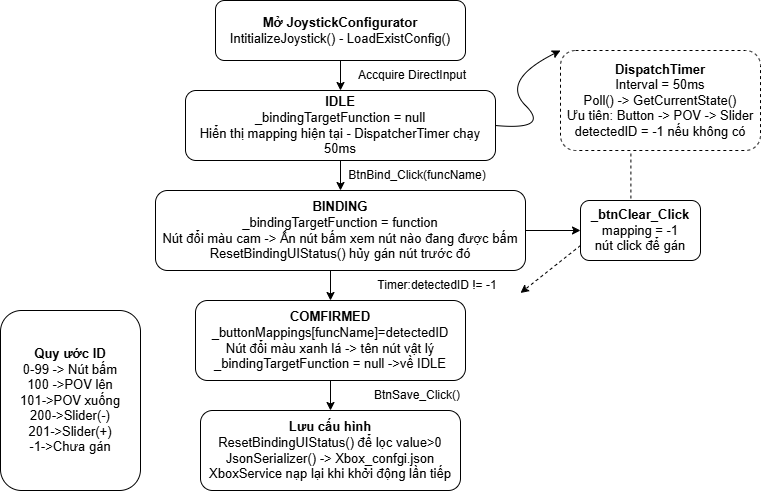

The diagram above was exported from draw.io. Its source (the exported page's mxGraphModel, read from the mxfile embedded in the PNG):
<mxGraphModel dx="985" dy="535" grid="1" gridSize="10" guides="1" tooltips="1" connect="1" arrows="1" fold="1" page="1" pageScale="1" pageWidth="827" pageHeight="1169" math="0" shadow="0">
  <root>
    <mxCell id="0" />
    <mxCell id="1" parent="0" />
    <mxCell id="ah1QRecyZ7mjQfuaAcM8-10" edge="1" parent="1" source="ah1QRecyZ7mjQfuaAcM8-1" style="edgeStyle=orthogonalEdgeStyle;rounded=0;orthogonalLoop=1;jettySize=auto;html=1;exitX=0.5;exitY=1;exitDx=0;exitDy=0;entryX=0.5;entryY=0;entryDx=0;entryDy=0;" target="ah1QRecyZ7mjQfuaAcM8-2">
      <mxGeometry relative="1" as="geometry" />
    </mxCell>
    <mxCell id="ah1QRecyZ7mjQfuaAcM8-1" parent="1" style="rounded=1;whiteSpace=wrap;html=1;fontSize=13;" value="&lt;b&gt;Mở JoystickConfigurator&lt;/b&gt;&lt;div&gt;IntitializeJoystick() - LoadExistConfig()&lt;/div&gt;" vertex="1">
      <mxGeometry height="60" width="250" x="245" y="20" as="geometry" />
    </mxCell>
    <mxCell id="ah1QRecyZ7mjQfuaAcM8-11" edge="1" parent="1" source="ah1QRecyZ7mjQfuaAcM8-2" style="edgeStyle=orthogonalEdgeStyle;rounded=0;orthogonalLoop=1;jettySize=auto;html=1;exitX=0.5;exitY=1;exitDx=0;exitDy=0;entryX=0.5;entryY=0;entryDx=0;entryDy=0;" target="ah1QRecyZ7mjQfuaAcM8-3">
      <mxGeometry relative="1" as="geometry" />
    </mxCell>
    <mxCell id="ah1QRecyZ7mjQfuaAcM8-2" parent="1" style="rounded=1;whiteSpace=wrap;html=1;fontSize=13;" value="&lt;b&gt;IDLE&lt;/b&gt;&lt;div&gt;_bindingTargetFunction = null&lt;br&gt;&lt;div&gt;Hiển thị mapping hiện tại - DispatcherTimer chạy 50ms&lt;/div&gt;&lt;/div&gt;" vertex="1">
      <mxGeometry height="70" width="310" x="215" y="110" as="geometry" />
    </mxCell>
    <mxCell id="ah1QRecyZ7mjQfuaAcM8-12" edge="1" parent="1" source="ah1QRecyZ7mjQfuaAcM8-3" style="edgeStyle=orthogonalEdgeStyle;rounded=0;orthogonalLoop=1;jettySize=auto;html=1;exitX=0.5;exitY=1;exitDx=0;exitDy=0;entryX=0.5;entryY=0;entryDx=0;entryDy=0;" target="ah1QRecyZ7mjQfuaAcM8-5">
      <mxGeometry relative="1" as="geometry" />
    </mxCell>
    <mxCell id="ah1QRecyZ7mjQfuaAcM8-14" edge="1" parent="1" source="ah1QRecyZ7mjQfuaAcM8-3" style="edgeStyle=orthogonalEdgeStyle;rounded=0;orthogonalLoop=1;jettySize=auto;html=1;exitX=1;exitY=0.5;exitDx=0;exitDy=0;entryX=0;entryY=0.5;entryDx=0;entryDy=0;" target="ah1QRecyZ7mjQfuaAcM8-7">
      <mxGeometry relative="1" as="geometry" />
    </mxCell>
    <mxCell id="ah1QRecyZ7mjQfuaAcM8-3" parent="1" style="rounded=1;whiteSpace=wrap;html=1;fontSize=13;" value="&lt;b&gt;BINDING&lt;/b&gt;&lt;div&gt;_bindingTargetFunction = function&lt;/div&gt;&lt;div&gt;Nút đổi màu cam -&amp;gt; Ấn nút bấm xem nút nào đang được bấm&lt;/div&gt;&lt;div&gt;ResetBindingUIStatus() hủy gán nút trước đó&lt;/div&gt;" vertex="1">
      <mxGeometry height="80" width="370" x="185" y="210" as="geometry" />
    </mxCell>
    <mxCell id="ah1QRecyZ7mjQfuaAcM8-13" edge="1" parent="1" source="ah1QRecyZ7mjQfuaAcM8-5" style="edgeStyle=orthogonalEdgeStyle;rounded=0;orthogonalLoop=1;jettySize=auto;html=1;exitX=0.5;exitY=1;exitDx=0;exitDy=0;entryX=0.5;entryY=0;entryDx=0;entryDy=0;" target="ah1QRecyZ7mjQfuaAcM8-6">
      <mxGeometry relative="1" as="geometry" />
    </mxCell>
    <mxCell id="ah1QRecyZ7mjQfuaAcM8-5" parent="1" style="rounded=1;whiteSpace=wrap;html=1;fontSize=13;" value="&lt;b&gt;COMFIRMED&lt;/b&gt;&lt;div&gt;_buttonMappings[funcName]=detectedID&lt;/div&gt;&lt;div&gt;Nút đổi màu xanh lá -&amp;gt; tên nút vật lý&lt;/div&gt;&lt;div&gt;_bindingTargetFunction = null -&amp;gt;về IDLE&lt;/div&gt;" vertex="1">
      <mxGeometry height="80" width="270" x="225" y="320" as="geometry" />
    </mxCell>
    <mxCell id="ah1QRecyZ7mjQfuaAcM8-6" parent="1" style="rounded=1;whiteSpace=wrap;html=1;fontSize=13;" value="&lt;b&gt;Lưu cấu hình&lt;/b&gt;&lt;div&gt;ResetBindingUIStatus() để lọc value&amp;gt;0&lt;/div&gt;&lt;div&gt;JsonSerializer() -&amp;gt; Xbox_confgi.json&lt;/div&gt;&lt;div&gt;XboxService nạp lại khi khởi động lần tiếp&lt;/div&gt;" vertex="1">
      <mxGeometry height="80" width="260" x="230" y="430" as="geometry" />
    </mxCell>
    <mxCell id="ah1QRecyZ7mjQfuaAcM8-7" parent="1" style="rounded=1;whiteSpace=wrap;html=1;fontSize=13;" value="&lt;b&gt;_btnClear_Click&lt;/b&gt;&lt;div&gt;mapping = -1&lt;/div&gt;&lt;div&gt;nút click để gán&lt;/div&gt;" vertex="1">
      <mxGeometry height="60" width="120" x="610" y="220" as="geometry" />
    </mxCell>
    <mxCell id="ah1QRecyZ7mjQfuaAcM8-8" parent="1" style="rounded=1;whiteSpace=wrap;html=1;fontSize=13;" value="&lt;b&gt;Quy ước ID&lt;/b&gt;&lt;div&gt;0-99 -&amp;gt; Nút bấm&lt;/div&gt;&lt;div&gt;100 -&amp;gt;POV lên&lt;/div&gt;&lt;div&gt;101-&amp;gt;POV xuống&lt;/div&gt;&lt;div&gt;200-&amp;gt;Slider(-)&lt;/div&gt;&lt;div&gt;201-&amp;gt;Slider(+)&lt;/div&gt;&lt;div&gt;-1-&amp;gt;Chưa gán&lt;/div&gt;" vertex="1">
      <mxGeometry height="180" width="140" x="30" y="330" as="geometry" />
    </mxCell>
    <mxCell id="ah1QRecyZ7mjQfuaAcM8-9" parent="1" style="rounded=1;whiteSpace=wrap;html=1;dashed=1;fontSize=13;" value="&lt;b&gt;DispatchTimer&lt;/b&gt;&lt;div&gt;Interval = 50ms&lt;/div&gt;&lt;div&gt;Poll() -&amp;gt; GetCurrentState()&lt;/div&gt;&lt;div&gt;Ưu tiên: Button -&amp;gt; POV -&amp;gt; Slider&lt;/div&gt;&lt;div&gt;detectedID = -1 nếu không có&lt;/div&gt;" vertex="1">
      <mxGeometry height="100" width="200" x="590" y="70" as="geometry" />
    </mxCell>
    <mxCell id="ah1QRecyZ7mjQfuaAcM8-16" edge="1" parent="1" source="ah1QRecyZ7mjQfuaAcM8-2" style="curved=1;endArrow=classic;html=1;rounded=0;exitX=1;exitY=0.5;exitDx=0;exitDy=0;entryX=0;entryY=0;entryDx=0;entryDy=0;" target="ah1QRecyZ7mjQfuaAcM8-9" value="">
      <mxGeometry height="50" relative="1" width="50" as="geometry">
        <Array as="points">
          <mxPoint x="580" y="150" />
          <mxPoint x="530" y="100" />
        </Array>
        <mxPoint x="530" y="150" as="sourcePoint" />
        <mxPoint x="580" y="100" as="targetPoint" />
      </mxGeometry>
    </mxCell>
    <mxCell id="ah1QRecyZ7mjQfuaAcM8-17" parent="1" style="text;html=1;whiteSpace=wrap;strokeColor=none;fillColor=none;align=center;verticalAlign=middle;rounded=0;" value="Accquire DirectInput" vertex="1">
      <mxGeometry height="30" width="116" x="384" y="80" as="geometry" />
    </mxCell>
    <mxCell id="ah1QRecyZ7mjQfuaAcM8-18" parent="1" style="text;html=1;whiteSpace=wrap;strokeColor=none;fillColor=none;align=center;verticalAlign=middle;rounded=0;" value="BtnBind_Click(funcName)" vertex="1">
      <mxGeometry height="30" width="174" x="360" y="180" as="geometry" />
    </mxCell>
    <mxCell id="ah1QRecyZ7mjQfuaAcM8-19" parent="1" style="text;html=1;whiteSpace=wrap;strokeColor=none;fillColor=none;align=center;verticalAlign=middle;rounded=0;" value="Timer:detectedID != -1" vertex="1">
      <mxGeometry height="30" width="166" x="384" y="290" as="geometry" />
    </mxCell>
    <mxCell id="ah1QRecyZ7mjQfuaAcM8-20" parent="1" style="text;html=1;whiteSpace=wrap;strokeColor=none;fillColor=none;align=center;verticalAlign=middle;rounded=0;" value="BtnSave_Click()" vertex="1">
      <mxGeometry height="30" width="60" x="417" y="400" as="geometry" />
    </mxCell>
    <mxCell id="ah1QRecyZ7mjQfuaAcM8-22" edge="1" parent="1" source="ah1QRecyZ7mjQfuaAcM8-7" style="endArrow=classic;html=1;rounded=0;entryX=1;entryY=0.75;entryDx=0;entryDy=0;exitX=0;exitY=0.75;exitDx=0;exitDy=0;dashed=1;" target="ah1QRecyZ7mjQfuaAcM8-19" value="">
      <mxGeometry height="50" relative="1" width="50" as="geometry">
        <mxPoint x="600" y="270" as="sourcePoint" />
        <mxPoint x="600" y="290" as="targetPoint" />
      </mxGeometry>
    </mxCell>
    <mxCell id="ah1QRecyZ7mjQfuaAcM8-24" edge="1" parent="1" source="ah1QRecyZ7mjQfuaAcM8-7" style="endArrow=none;dashed=1;html=1;rounded=0;entryX=0.352;entryY=1.008;entryDx=0;entryDy=0;entryPerimeter=0;exitX=0.42;exitY=-0.033;exitDx=0;exitDy=0;exitPerimeter=0;" target="ah1QRecyZ7mjQfuaAcM8-9" value="">
      <mxGeometry height="50" relative="1" width="50" as="geometry">
        <mxPoint x="590" y="230" as="sourcePoint" />
        <mxPoint x="640" y="180" as="targetPoint" />
      </mxGeometry>
    </mxCell>
  </root>
</mxGraphModel>